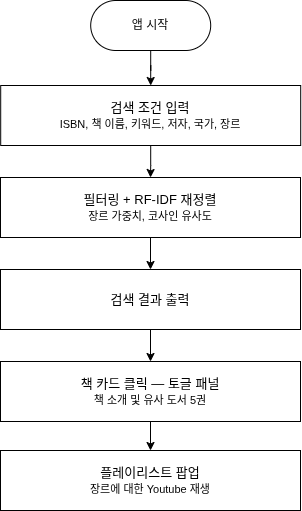

The diagram above was exported from draw.io. Its source (the exported page's mxGraphModel, read from the mxfile embedded in the PNG):
<mxGraphModel dx="1239" dy="735" grid="1" gridSize="10" guides="1" tooltips="1" connect="1" arrows="1" fold="1" page="1" pageScale="1" pageWidth="850" pageHeight="1100" math="0" shadow="0">
  <root>
    <mxCell id="0" />
    <mxCell id="1" parent="0" />
    <mxCell id="loevJJVM8n8-dpdXz6LP-11" edge="1" parent="1" source="loevJJVM8n8-dpdXz6LP-2" style="edgeStyle=orthogonalEdgeStyle;rounded=0;orthogonalLoop=1;jettySize=auto;html=1;" target="loevJJVM8n8-dpdXz6LP-4">
      <mxGeometry relative="1" as="geometry" />
    </mxCell>
    <mxCell id="loevJJVM8n8-dpdXz6LP-2" parent="1" style="rounded=0;whiteSpace=wrap;html=1;fontSize=13;" value="&lt;font&gt;검색 조건 입력&lt;/font&gt;&lt;div&gt;&lt;font style=&quot;font-size: 11px;&quot;&gt;ISBN, 책 이름, 키워드, 저자, 국가, 장르&lt;/font&gt;&lt;/div&gt;" vertex="1">
      <mxGeometry height="60" width="300" x="271.2" y="405" as="geometry" />
    </mxCell>
    <mxCell id="loevJJVM8n8-dpdXz6LP-12" edge="1" parent="1" source="loevJJVM8n8-dpdXz6LP-4" style="edgeStyle=orthogonalEdgeStyle;rounded=0;orthogonalLoop=1;jettySize=auto;html=1;entryX=0.5;entryY=0;entryDx=0;entryDy=0;" target="loevJJVM8n8-dpdXz6LP-6">
      <mxGeometry relative="1" as="geometry" />
    </mxCell>
    <mxCell id="loevJJVM8n8-dpdXz6LP-4" parent="1" style="rounded=0;whiteSpace=wrap;html=1;fontSize=13;" value="&lt;font&gt;필터링 + RF-IDF 재정렬&lt;/font&gt;&lt;div&gt;&lt;font style=&quot;font-size: 11px;&quot;&gt;장르 가중치, 코사인 유사도&lt;/font&gt;&lt;/div&gt;" vertex="1">
      <mxGeometry height="60" width="300" x="271" y="497" as="geometry" />
    </mxCell>
    <mxCell id="loevJJVM8n8-dpdXz6LP-10" edge="1" parent="1" source="loevJJVM8n8-dpdXz6LP-5" style="edgeStyle=orthogonalEdgeStyle;rounded=0;orthogonalLoop=1;jettySize=auto;html=1;entryX=0.5;entryY=0;entryDx=0;entryDy=0;" target="loevJJVM8n8-dpdXz6LP-2">
      <mxGeometry relative="1" as="geometry" />
    </mxCell>
    <mxCell id="loevJJVM8n8-dpdXz6LP-5" parent="1" style="rounded=1;whiteSpace=wrap;html=1;arcSize=50;" value="앱 시작" vertex="1">
      <mxGeometry height="50" width="120" x="361.2" y="320" as="geometry" />
    </mxCell>
    <mxCell id="loevJJVM8n8-dpdXz6LP-13" edge="1" parent="1" source="loevJJVM8n8-dpdXz6LP-6" style="edgeStyle=orthogonalEdgeStyle;rounded=0;orthogonalLoop=1;jettySize=auto;html=1;entryX=0.5;entryY=0;entryDx=0;entryDy=0;" target="loevJJVM8n8-dpdXz6LP-7">
      <mxGeometry relative="1" as="geometry" />
    </mxCell>
    <mxCell id="loevJJVM8n8-dpdXz6LP-6" parent="1" style="rounded=0;whiteSpace=wrap;html=1;fontSize=13;" value="검색 결과 출력" vertex="1">
      <mxGeometry height="60" width="300" x="271" y="589" as="geometry" />
    </mxCell>
    <mxCell id="loevJJVM8n8-dpdXz6LP-14" edge="1" parent="1" source="loevJJVM8n8-dpdXz6LP-7" style="edgeStyle=orthogonalEdgeStyle;rounded=0;orthogonalLoop=1;jettySize=auto;html=1;" target="loevJJVM8n8-dpdXz6LP-9">
      <mxGeometry relative="1" as="geometry" />
    </mxCell>
    <mxCell id="loevJJVM8n8-dpdXz6LP-7" parent="1" style="rounded=0;whiteSpace=wrap;html=1;fontSize=13;" value="&lt;font&gt;책 카드 클릭&amp;nbsp;&lt;/font&gt;— 토글 패널&lt;div&gt;&lt;font style=&quot;font-size: 11px;&quot;&gt;책 소개 및 유사 도서 5권&lt;/font&gt;&lt;/div&gt;" vertex="1">
      <mxGeometry height="60" width="300" x="271" y="681" as="geometry" />
    </mxCell>
    <mxCell id="loevJJVM8n8-dpdXz6LP-9" parent="1" style="rounded=0;whiteSpace=wrap;html=1;fontSize=13;" value="플레이리스트 팝업&lt;br&gt;&lt;div&gt;&lt;font style=&quot;font-size: 11px;&quot;&gt;장르에 대한 Youtube 재생&lt;/font&gt;&lt;/div&gt;" vertex="1">
      <mxGeometry height="60" width="300" x="271" y="770" as="geometry" />
    </mxCell>
  </root>
</mxGraphModel>